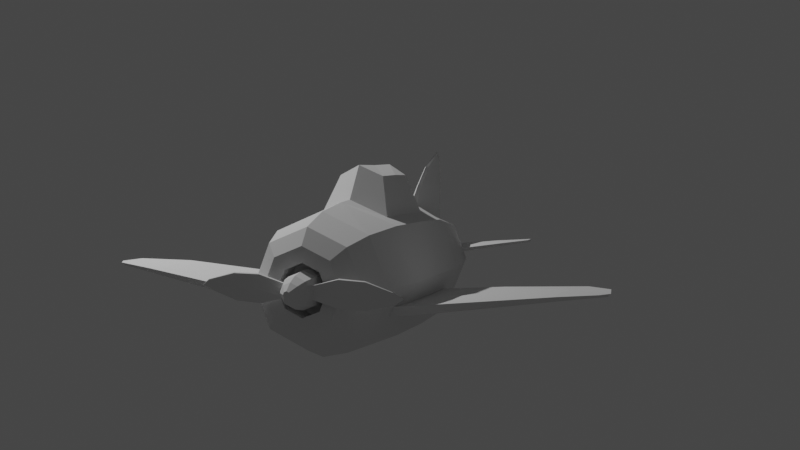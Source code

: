 # Source: Airplane.blend  (saved by Blender 3.0.42; exported with 4.5.12 LTS)
import bpy
from mathutils import Matrix  # noqa: F401  (used for matrix-valued properties, if any)

bpy.ops.wm.read_factory_settings(use_empty=True)
scene = bpy.context.scene
scene.name = 'Scene'

# ---- collections
col_collection = bpy.data.collections.new('Collection'); scene.collection.children.link(col_collection)

# ---- world
world_world = bpy.data.worlds.new('World'); scene.world = world_world
world_world.use_nodes = True; world_world.node_tree.nodes.clear()
_N = world_world.node_tree.nodes; _L = world_world.node_tree.links
n0 = _N.new('ShaderNodeOutputWorld'); n0.name = 'World Output'; n0.location = (300, 300)
n1 = _N.new('ShaderNodeBackground'); n1.name = 'Background'; n1.location = (10, 300)
n1.inputs[0].default_value = (0.05088, 0.05088, 0.05088, 1.0)
_L.new(n1.outputs[0], n0.inputs[0])
n0.is_active_output = True
world_world.color = (0.05088, 0.05088, 0.05088)
world_world.use_sun_shadow = False
world_world.sun_shadow_jitter_overblur = 0.0

# ---- cameras
cam_camera = bpy.data.cameras.new('Camera')
cam_camera.clip_end = 100.0
cam_camera.ortho_scale = 7.314

# ---- lights
light_light = bpy.data.lights.new('Light', 'POINT')
light_light.transmission_factor = 0.0
light_light.energy = 1000.0
light_light.shadow_soft_size = 0.1
light_light.shadow_maximum_resolution = 0.006
light_light.use_absolute_resolution = True

# ---- meshes
me_cylinder = bpy.data.meshes.new('Cylinder')
me_cylinder.from_pydata([(0.0, 0.2563, 1.187), (0.1431, -0.1431, 1.268), (0.0, -0.2023, 1.268), (-0.1431, -0.1431, 1.268), (-0.2162, 0.08772, 1.187), (-0.2149, 0.1038, 1.187), (0.0, 0.6608, -1.464), (0.0, 0.7279, -0.9318), (0.0, 0.6657, 0.2849), (-0.02731, 0.7527, 0.668), (0.2162, 0.08772, 1.187), (0.2149, 0.1038, 1.187), (0.02731, 0.7527, 0.668), (0.3477, -0.3477, 0.8032), (0.5613, -0.288, -0.08055), (0.0, -0.4918, 0.8032), (0.0, -0.6657, 0.1281), (0.0, -0.7035, -0.4011), (0.0, -0.7161, -0.985), (0.0, -0.6608, -1.464), (-0.3477, -0.3477, 0.8032), (-0.5613, -0.288, -0.08055), (-0.5776, -0.3043, -0.4048), (-0.5869, -0.3133, -0.9813), (-0.5643, -0.2908, -1.256), (-0.4618, 0.0873, 0.7906), (-0.6006, -0.1933, -0.08055), (-0.6236, -0.1933, -0.4048), (-0.6365, -0.1934, -0.9813), (-0.6047, -0.1934, -1.256), (-0.4516, 0.1265, 0.7906), (-0.319, 0.5431, 0.0007898), (-0.3395, 0.5636, -0.4041), (-0.346, 0.5697, -0.8478), (-0.4672, 0.4672, -1.464), (0.5776, -0.3043, -0.4048), (0.5869, -0.3133, -0.9813), (0.5643, -0.2908, -1.256), (-0.5099, 0.1283, 0.6223), (-0.4974, 0.4974, -0.4011), (-0.5064, 0.5064, -0.985), (0.0, 0.7161, -1.106), (0.0, 0.6959, 0.1106), (0.0, 1.045, -0.7388), (0.0, 1.029, -0.3947), (0.0, 1.024, -0.06291), (-0.2201, 0.9382, -0.3966), (0.4618, 0.0873, 0.7906), (0.6006, -0.1933, -0.08055), (0.6236, -0.1933, -0.4048), (-0.2068, 0.9248, -0.1341), (-0.2243, 0.9421, -0.6844), (-0.4708, -0.4708, 0.1281), (-0.4974, -0.4974, -0.4011), (-0.5064, -0.5064, -0.985), (-0.4672, -0.4672, -1.464), (-0.5162, 0.0863, 0.6223), (-0.7035, -9.735e-09, -0.4011), (-0.7161, -2.182e-08, -0.985), (-0.6608, -3.274e-08, -1.464), (-2.5, 0.004661, -1.092), (-2.526, 0.03344, -1.092), (-2.446, 0.006822, -0.8544), (-2.47, 0.03348, -0.8544), (-2.33, -0.01944, -0.6465), (-2.433, 0.01006, -1.205), (-2.351, 0.003296, -0.6465), (-2.455, 0.03345, -1.205), (-2.09, -0.006238, -1.214), (-2.103, -0.04257, -1.214), (-2.055, -0.006253, -1.073), (-2.082, -0.006189, -0.7757), (-2.071, -0.05096, -1.073), (-2.175, -0.05535, -0.4329), (-2.097, -0.04761, -0.7757), (-2.162, -0.02003, -0.4329), (-1.303, -0.1057, -1.236), (-1.302, -0.1056, -0.5786), (-1.306, -0.184, -0.5786), (-1.307, -0.1745, -1.236), (-1.305, -0.1057, -1.024), (-1.31, -0.1904, -1.024), (-1.294, -0.179, -0.2049), (-1.29, -0.1121, -0.2049), (-0.02882, 0.2552, 1.194), (-0.2023, 9.711e-09, 1.268), (-0.4918, 8.673e-09, 0.8032), (-0.6657, 3.327e-09, 0.1281), (-0.0295, 0.4779, 0.777), (-0.03486, 0.5725, 0.5131), (-1.089, 0.1751, 1.191), (-1.082, 0.1949, 1.191), (-1.057, 0.1834, 1.271), (-1.058, 0.1753, 1.271), (-1.097, 0.1746, 1.065), (-1.092, 0.1958, 1.065), (-0.6079, 0.1615, 1.018), (-0.5486, 0.1445, 1.23), (-0.5491, 0.1325, 1.23), (-0.6119, 0.1322, 1.018), (-0.6234, 0.1432, 0.6859), (-0.6259, 0.1119, 0.6859), (-0.8348, 0.1774, 1.097), (-0.7926, 0.153, 1.249), (-0.89, 0.1777, 0.8514), (-0.7919, 0.1631, 1.249), (-0.8403, 0.1527, 1.097), (-0.8935, 0.1513, 0.8514), (0.6365, -0.1934, -0.9813), (0.0, 0.2023, 1.268), (-0.1431, 0.1431, 1.268), (0.6047, -0.1934, -1.256), (0.4516, 0.1265, 0.7906), (-0.3477, 0.3477, 0.8032), (-0.4708, 0.4708, 0.1281), (0.0, 0.5925, 0.4775), (0.0, 1.04, 1.204), (0.0, 0.883, 1.236), (0.0, 1.117, 1.153), (-0.009231, 1.037, 1.2), (0.319, 0.5431, 0.0007898), (0.3395, 0.5636, -0.4041), (-0.009017, 0.8822, 1.238), (0.346, 0.5697, -0.8478), (-0.01091, 1.103, 1.158), (-0.02312, 0.6671, 0.9103), (0.4672, 0.4672, -1.464), (0.0, 0.7708, 0.6418), (0.5099, 0.1283, 0.6223), (0.0, 0.4667, 1.183), (-0.02258, 0.4656, 1.188), (0.4974, 0.4974, -0.4011), (-0.01608, 0.8754, 1.057), (0.0, 0.967, 0.8567), (0.0, 0.6983, 1.21), (-0.019, 0.9511, 0.8725), (0.5064, 0.5064, -0.985), (-0.01571, 0.6974, 1.213), (0.2201, 0.9382, -0.3966), (0.2068, 0.9248, -0.1341), (0.2243, 0.9421, -0.6844), (0.4708, -0.4708, 0.1281), (0.4974, -0.4974, -0.4011), (0.5064, -0.5064, -0.985), (0.4672, -0.4672, -1.464), (0.5162, 0.0863, 0.6223), (0.7035, -9.735e-09, -0.4011), (0.7161, -2.182e-08, -0.985), (0.6608, -3.274e-08, -1.464), (2.5, 0.004661, -1.092), (2.526, 0.03344, -1.092), (2.446, 0.006822, -0.8544), (2.47, 0.03348, -0.8544), (2.33, -0.01944, -0.6465), (2.433, 0.01006, -1.205), (2.351, 0.003296, -0.6465), (2.455, 0.03345, -1.205), (2.09, -0.006238, -1.214), (2.103, -0.04257, -1.214), (2.055, -0.006253, -1.073), (2.082, -0.006189, -0.7757), (2.071, -0.05096, -1.073), (2.175, -0.05535, -0.4329), (2.097, -0.04761, -0.7757), (2.162, -0.02003, -0.4329), (1.303, -0.1057, -1.236), (1.302, -0.1056, -0.5786), (1.306, -0.184, -0.5786), (1.307, -0.1745, -1.236), (1.305, -0.1057, -1.024), (1.31, -0.1904, -1.024), (1.294, -0.179, -0.2049), (1.29, -0.1121, -0.2049), (0.02882, 0.2552, 1.194), (0.2023, 9.711e-09, 1.268), (0.4918, 8.673e-09, 0.8032), (0.6657, 3.327e-09, 0.1281), (0.0295, 0.4779, 0.777), (0.03486, 0.5725, 0.5131), (1.089, 0.1751, 1.191), (1.082, 0.1949, 1.191), (1.057, 0.1834, 1.271), (1.058, 0.1753, 1.271), (1.097, 0.1746, 1.065), (1.092, 0.1958, 1.065), (0.6079, 0.1615, 1.018), (0.5486, 0.1445, 1.23), (0.5491, 0.1325, 1.23), (0.6119, 0.1322, 1.018), (0.6234, 0.1432, 0.6859), (0.6259, 0.1119, 0.6859), (0.8348, 0.1774, 1.097), (0.7926, 0.153, 1.249), (0.89, 0.1777, 0.8514), (0.7919, 0.1631, 1.249), (0.8403, 0.1527, 1.097), (0.8935, 0.1513, 0.8514), (0.1431, 0.1431, 1.268), (0.3477, 0.3477, 0.8032), (0.4708, 0.4708, 0.1281), (0.009231, 1.037, 1.2), (0.009017, 0.8822, 1.238), (0.01091, 1.103, 1.158), (0.02312, 0.6671, 0.9103), (0.02258, 0.4656, 1.188), (0.01608, 0.8754, 1.057), (0.019, 0.9511, 0.8725), (0.01571, 0.6974, 1.213), (0.0, 0.5482, -1.741), (0.0, 0.2438, -1.842), (0.1724, -0.1724, -1.842), (0.3877, -0.3877, -1.741), (0.0, -0.2438, -1.842), (0.0, -0.5482, -1.741), (-0.1724, -0.1724, -1.842), (-0.3877, -0.3877, -1.741), (-0.2438, -2.508e-08, -1.842), (-0.5482, -3.938e-08, -1.741), (-0.1724, 0.1724, -1.842), (-0.3877, 0.3877, -1.741), (0.2438, -2.508e-08, -1.842), (0.5482, -3.938e-08, -1.741), (0.1724, 0.1724, -1.842), (0.3877, 0.3877, -1.741), (0.276, -0.276, -1.842), (0.3903, -2.98e-08, -1.842), (-0.276, -0.276, -1.842), (0.0, -0.3903, -1.842), (-0.3903, -2.98e-08, -1.842), (-0.276, 0.276, -1.842), (0.0, 0.3903, -1.842), (0.276, 0.276, -1.842), (3.378e-08, 0.2438, -1.651), (3.378e-08, -0.2438, -1.651), (0.1724, -0.1724, -1.651), (0.2438, -2.508e-08, -1.651), (-0.1724, -0.1724, -1.651), (-0.2438, -2.508e-08, -1.651), (-0.1724, 0.1724, -1.651), (0.1724, 0.1724, -1.651)], [], [(137, 134, 117, 122), (42, 8, 199, 120), (109, 2, 1, 174, 197), (195, 179, 182, 192), (15, 2, 3, 20), (20, 3, 85, 86), (109, 110, 85, 3, 2), (106, 103, 93, 90), (163, 151, 153, 162), (207, 201, 117, 134), (223, 208, 6, 126), (34, 40, 41, 6), (18, 143, 142, 17), (32, 31, 50, 46), (135, 132, 119, 124), (221, 223, 126, 148), (59, 58, 40, 34), (58, 57, 39, 40), (57, 87, 114, 39), (105, 102, 91, 92), (217, 59, 34, 219), (69, 72, 60, 65), (71, 70, 61, 63), (68, 69, 65, 67), (52, 20, 86, 87), (215, 55, 59, 217), (19, 18, 54, 55), (18, 17, 53, 54), (17, 16, 52, 53), (16, 15, 20, 52), (194, 181, 180, 191), (147, 136, 131, 146), (121, 138, 139, 120), (213, 211, 144, 19), (213, 19, 55, 215), (146, 131, 199, 176), (148, 126, 136, 147), (206, 202, 200, 205), (126, 6, 41, 136), (13, 175, 174, 1), (160, 152, 150, 159), (141, 176, 175, 13), (123, 140, 138, 121), (35, 142, 143, 36), (15, 13, 1, 2), (157, 156, 154, 158), (7, 33, 51, 43), (7, 43, 140, 123), (149, 150, 152, 151), (14, 141, 142, 35), (211, 221, 148, 144), (31, 32, 39, 114), (32, 33, 40, 39), (33, 7, 41, 40), (42, 31, 114, 8), (158, 154, 149, 161), (138, 44, 45, 139), (51, 46, 44, 43), (46, 50, 45, 44), (16, 141, 13, 15), (17, 142, 141, 16), (19, 144, 143, 18), (31, 42, 45, 50), (33, 32, 46, 51), (120, 199, 131, 121), (21, 22, 53, 52), (22, 23, 54, 53), (23, 24, 55, 54), (27, 26, 87, 57), (28, 27, 57, 58), (29, 28, 58, 59), (24, 29, 59, 55), (26, 21, 52, 87), (65, 60, 61, 67), (60, 62, 63, 61), (62, 64, 66, 63), (74, 73, 64, 62), (73, 75, 66, 64), (70, 68, 67, 61), (75, 71, 63, 66), (72, 74, 62, 60), (81, 78, 74, 72), (83, 77, 71, 75), (80, 76, 68, 70), (82, 83, 75, 73), (78, 82, 73, 74), (76, 79, 69, 68), (77, 80, 70, 71), (79, 81, 72, 69), (24, 23, 81, 79), (27, 28, 80, 77), (29, 24, 79, 76), (22, 21, 82, 78), (21, 26, 83, 82), (28, 29, 76, 80), (26, 27, 77, 83), (23, 22, 78, 81), (5, 4, 85, 110), (4, 25, 86, 85), (25, 56, 87, 86), (30, 5, 110, 113), (38, 30, 113, 114), (56, 38, 114, 87), (90, 93, 92, 91), (94, 90, 91, 95), (102, 104, 95, 91), (107, 106, 90, 94), (103, 105, 92, 93), (104, 107, 94, 95), (38, 56, 101, 100), (4, 5, 97, 98), (56, 25, 99, 101), (30, 38, 100, 96), (5, 30, 96, 97), (25, 4, 98, 99), (100, 101, 107, 104), (98, 97, 105, 103), (101, 99, 106, 107), (96, 100, 104, 102), (97, 96, 102, 105), (99, 98, 103, 106), (123, 136, 41, 7), (0, 84, 110, 109), (140, 43, 44, 138), (36, 143, 144, 37), (84, 88, 113, 110), (88, 89, 114, 113), (89, 115, 8, 114), (120, 139, 45, 42), (49, 146, 176, 48), (119, 122, 117, 116), (124, 119, 116, 118), (108, 147, 146, 49), (133, 135, 124, 118), (132, 137, 122, 119), (161, 149, 151, 163), (159, 150, 156, 157), (48, 176, 141, 14), (154, 156, 150, 149), (88, 84, 130, 125), (115, 89, 9, 127), (111, 148, 147, 108), (89, 88, 125, 9), (37, 144, 148, 111), (84, 0, 129, 130), (164, 155, 152, 160), (170, 161, 163, 167), (125, 130, 137, 132), (127, 9, 135, 133), (151, 152, 155, 153), (9, 125, 132, 135), (162, 153, 155, 164), (130, 129, 134, 137), (121, 131, 136, 123), (218, 209, 232, 238), (172, 164, 160, 166), (169, 159, 157, 165), (171, 162, 164, 172), (167, 163, 162, 171), (165, 157, 158, 168), (166, 160, 159, 169), (168, 158, 161, 170), (37, 168, 170, 36), (49, 166, 169, 108), (111, 165, 168, 37), (35, 167, 171, 14), (14, 171, 172, 48), (108, 169, 165, 111), (48, 172, 166, 49), (36, 170, 167, 35), (11, 197, 174, 10), (10, 174, 175, 47), (47, 175, 176, 145), (112, 198, 197, 11), (128, 199, 198, 112), (145, 176, 199, 128), (179, 180, 181, 182), (183, 184, 180, 179), (191, 180, 184, 193), (196, 183, 179, 195), (192, 182, 181, 194), (193, 184, 183, 196), (128, 189, 190, 145), (10, 187, 186, 11), (145, 190, 188, 47), (112, 185, 189, 128), (11, 186, 185, 112), (47, 188, 187, 10), (189, 193, 196, 190), (187, 192, 194, 186), (190, 196, 195, 188), (185, 191, 193, 189), (186, 194, 191, 185), (188, 195, 192, 187), (0, 109, 197, 173), (173, 197, 198, 177), (177, 198, 199, 178), (178, 199, 8, 115), (200, 116, 117, 201), (202, 118, 116, 200), (133, 118, 202, 206), (205, 200, 201, 207), (177, 203, 204, 173), (115, 127, 12, 178), (178, 12, 203, 177), (173, 204, 129, 0), (203, 205, 207, 204), (127, 133, 206, 12), (12, 206, 205, 203), (204, 207, 134, 129), (219, 34, 6, 208), (224, 225, 221, 211), (213, 215, 226, 227), (215, 217, 228, 226), (217, 219, 229, 228), (219, 208, 230, 229), (225, 231, 223, 221), (227, 224, 211, 213), (231, 230, 208, 223), (210, 212, 233, 234), (210, 220, 225, 224), (214, 212, 227, 226), (216, 214, 226, 228), (218, 216, 228, 229), (209, 218, 229, 230), (220, 222, 231, 225), (212, 210, 224, 227), (222, 209, 230, 231), (239, 235, 234, 233, 232), (238, 232, 233, 236, 237), (214, 216, 237, 236), (220, 210, 234, 235), (209, 222, 239, 232), (222, 220, 235, 239), (216, 218, 238, 237), (212, 214, 236, 233)])
_uv = me_cylinder.uv_layers.new(name='UVMap')
_uv.uv.foreach_set('vector', [0.0159, 0.9684, 0.002421, 0.9684, 0.002421, 0.9684, 0.0159, 0.9684, -0.001924, 0.8118, 0.0, 0.8333, 0.125, 0.8333, 0.08363, 0.8082, 0.25, 0.49, 0.25, 0.01, 0.08029, 0.08029, 0.01, 0.25, 0.08029, 0.4197, 0.2193, 0.915, 0.2193, 0.915, 0.1886, 0.9855, 0.1886, 0.9855, 0.5, 0.9167, 0.5, 1.0, 0.375, 1.0, 0.375, 0.9167, 0.375, 0.9167, 0.375, 1.0, 0.25, 1.0, 0.25, 0.9167, 0.25, 0.49, 0.08029, 0.4197, 0.01, 0.25, 0.08029, 0.08029, 0.25, 0.01, 0.2193, 0.915, 0.1886, 0.9855, 0.1886, 0.9855, 0.2193, 0.915, 0.3264, 0.7495, 0.3264, 0.7495, 0.3248, 0.8005, 0.3248, 0.8005, 0.0159, 0.9684, 0.0159, 0.9684, 0.002421, 0.9684, 0.002421, 0.9684, 0.125, 0.5223, 0.0, 0.5223, 0.0, 0.5833, 0.125, 0.5833, 0.125, 0.5833, 0.125, 0.6667, 0.0, 0.6667, 0.0, 0.5833, 0.5, 0.6667, 0.375, 0.6667, 0.375, 0.75, 0.5, 0.75, 0.08523, 0.7496, 0.08363, 0.8082, 0.08363, 0.8082, 0.08523, 0.7496, 0.06956, 0.8614, 0.05813, 0.9126, 0.05813, 0.9126, 0.06956, 0.8614, 0.25, 0.5223, 0.125, 0.5223, 0.125, 0.5833, 0.25, 0.5833, 0.25, 0.5833, 0.25, 0.6667, 0.125, 0.6667, 0.125, 0.5833, 0.25, 0.6667, 0.25, 0.75, 0.125, 0.75, 0.125, 0.6667, 0.25, 0.75, 0.25, 0.8333, 0.125, 0.8333, 0.125, 0.75, 0.1864, 0.9855, 0.1557, 0.915, 0.1557, 0.915, 0.1864, 0.9855, 0.25, 0.5223, 0.25, 0.5833, 0.125, 0.5833, 0.125, 0.5223, 0.3251, 0.6195, 0.3273, 0.6673, 0.3273, 0.6673, 0.3251, 0.6195, 0.2986, 0.7495, 0.2977, 0.6673, 0.2977, 0.6673, 0.2986, 0.7495, 0.2999, 0.6195, 0.3251, 0.6195, 0.3251, 0.6195, 0.2999, 0.6195, 0.375, 0.8333, 0.375, 0.9167, 0.25, 0.9167, 0.25, 0.8333, 0.375, 0.5223, 0.375, 0.5833, 0.25, 0.5833, 0.25, 0.5223, 0.5, 0.5833, 0.5, 0.6667, 0.375, 0.6667, 0.375, 0.5833, 0.5, 0.6667, 0.5, 0.75, 0.375, 0.75, 0.375, 0.6667, 0.5, 0.75, 0.5, 0.8333, 0.375, 0.8333, 0.375, 0.75, 0.5, 0.8333, 0.5, 0.9167, 0.375, 0.9167, 0.375, 0.8333, 0.1864, 0.9855, 0.1864, 0.9855, 0.1557, 0.915, 0.1557, 0.915, 0.25, 0.6667, 0.125, 0.6667, 0.125, 0.75, 0.25, 0.75, 0.08523, 0.7496, 0.08523, 0.7496, 0.08363, 0.8082, 0.08363, 0.8082, 0.5, 0.5223, 0.375, 0.5223, 0.375, 0.5833, 0.5, 0.5833, 0.5, 0.5223, 0.5, 0.5833, 0.375, 0.5833, 0.375, 0.5223, 0.25, 0.75, 0.125, 0.75, 0.125, 0.8333, 0.25, 0.8333, 0.25, 0.5833, 0.125, 0.5833, 0.125, 0.6667, 0.25, 0.6667, 0.06956, 0.8614, 0.06956, 0.8614, 0.05813, 0.9126, 0.05813, 0.9126, 0.125, 0.5833, 0.0, 0.5833, 0.0, 0.6667, 0.125, 0.6667, 0.375, 0.9167, 0.25, 0.9167, 0.25, 1.0, 0.375, 1.0, 0.2986, 0.7495, 0.2986, 0.7495, 0.2977, 0.6673, 0.2977, 0.6673, 0.375, 0.8333, 0.25, 0.8333, 0.25, 0.9167, 0.375, 0.9167, 0.08574, 0.6898, 0.08574, 0.6898, 0.08523, 0.7496, 0.08523, 0.7496, 0.3264, 0.7495, 0.375, 0.75, 0.375, 0.6667, 0.3273, 0.6673, 0.5, 0.9167, 0.375, 0.9167, 0.375, 1.0, 0.5, 1.0, 0.2999, 0.6195, 0.2999, 0.6195, 0.3251, 0.6195, 0.3251, 0.6195, -0.001306, 0.6874, 0.08574, 0.6898, 0.08574, 0.6898, -0.001306, 0.6874, -0.001306, 0.6874, -0.001306, 0.6874, 0.08574, 0.6898, 0.08574, 0.6898, 0.3273, 0.6673, 0.2977, 0.6673, 0.2986, 0.7495, 0.3264, 0.7495, 0.3248, 0.8005, 0.375, 0.8333, 0.375, 0.75, 0.3264, 0.7495, 0.375, 0.5223, 0.25, 0.5223, 0.25, 0.5833, 0.375, 0.5833, 0.08363, 0.8082, 0.08523, 0.7496, 0.125, 0.75, 0.125, 0.8333, 0.08523, 0.7496, 0.08574, 0.6898, 0.125, 0.6667, 0.125, 0.75, 0.08574, 0.6898, -0.001306, 0.6874, 0.0, 0.6667, 0.125, 0.6667, -0.001924, 0.8118, 0.08363, 0.8082, 0.125, 0.8333, 0.0, 0.8333, 0.3251, 0.6195, 0.3251, 0.6195, 0.3273, 0.6673, 0.3273, 0.6673, 0.08523, 0.7496, 0.0, 0.75, -0.001924, 0.8118, 0.08363, 0.8082, 0.08574, 0.6898, 0.08523, 0.7496, 0.0, 0.75, -0.001306, 0.6874, 0.08523, 0.7496, 0.08363, 0.8082, -0.001924, 0.8118, 0.0, 0.75, 0.5, 0.8333, 0.375, 0.8333, 0.375, 0.9167, 0.5, 0.9167, 0.5, 0.75, 0.375, 0.75, 0.375, 0.8333, 0.5, 0.8333, 0.5, 0.5833, 0.375, 0.5833, 0.375, 0.6667, 0.5, 0.6667, 0.08363, 0.8082, -0.001924, 0.8118, -0.001924, 0.8118, 0.08363, 0.8082, 0.08574, 0.6898, 0.08523, 0.7496, 0.08523, 0.7496, 0.08574, 0.6898, 0.08363, 0.8082, 0.125, 0.8333, 0.125, 0.75, 0.08523, 0.7496, 0.3248, 0.8005, 0.3264, 0.7495, 0.375, 0.75, 0.375, 0.8333, 0.3264, 0.7495, 0.3273, 0.6673, 0.375, 0.6667, 0.375, 0.75, 0.3273, 0.6673, 0.3251, 0.6195, 0.375, 0.5833, 0.375, 0.6667, 0.2986, 0.7495, 0.3002, 0.8005, 0.25, 0.8333, 0.25, 0.75, 0.2977, 0.6673, 0.2986, 0.7495, 0.25, 0.75, 0.25, 0.6667, 0.2999, 0.6195, 0.2977, 0.6673, 0.25, 0.6667, 0.25, 0.5833, 0.3251, 0.6195, 0.2999, 0.6195, 0.25, 0.5833, 0.375, 0.5833, 0.3002, 0.8005, 0.3248, 0.8005, 0.375, 0.8333, 0.25, 0.8333, 0.3251, 0.6195, 0.3273, 0.6673, 0.2977, 0.6673, 0.2999, 0.6195, 0.3273, 0.6673, 0.3264, 0.7495, 0.2986, 0.7495, 0.2977, 0.6673, 0.3264, 0.7495, 0.3248, 0.8005, 0.3002, 0.8005, 0.2986, 0.7495, 0.3264, 0.7495, 0.3248, 0.8005, 0.3248, 0.8005, 0.3264, 0.7495, 0.3248, 0.8005, 0.3002, 0.8005, 0.3002, 0.8005, 0.3248, 0.8005, 0.2977, 0.6673, 0.2999, 0.6195, 0.2999, 0.6195, 0.2977, 0.6673, 0.3002, 0.8005, 0.2986, 0.7495, 0.2986, 0.7495, 0.3002, 0.8005, 0.3273, 0.6673, 0.3264, 0.7495, 0.3264, 0.7495, 0.3273, 0.6673, 0.3273, 0.6673, 0.3264, 0.7495, 0.3264, 0.7495, 0.3273, 0.6673, 0.3002, 0.8005, 0.2986, 0.7495, 0.2986, 0.7495, 0.3002, 0.8005, 0.2977, 0.6673, 0.2999, 0.6195, 0.2999, 0.6195, 0.2977, 0.6673, 0.3248, 0.8005, 0.3002, 0.8005, 0.3002, 0.8005, 0.3248, 0.8005, 0.3264, 0.7495, 0.3248, 0.8005, 0.3248, 0.8005, 0.3264, 0.7495, 0.2999, 0.6195, 0.3251, 0.6195, 0.3251, 0.6195, 0.2999, 0.6195, 0.2986, 0.7495, 0.2977, 0.6673, 0.2977, 0.6673, 0.2986, 0.7495, 0.3251, 0.6195, 0.3273, 0.6673, 0.3273, 0.6673, 0.3251, 0.6195, 0.3251, 0.6195, 0.3273, 0.6673, 0.3273, 0.6673, 0.3251, 0.6195, 0.2986, 0.7495, 0.2977, 0.6673, 0.2977, 0.6673, 0.2986, 0.7495, 0.2999, 0.6195, 0.3251, 0.6195, 0.3251, 0.6195, 0.2999, 0.6195, 0.3264, 0.7495, 0.3248, 0.8005, 0.3248, 0.8005, 0.3264, 0.7495, 0.3248, 0.8005, 0.3002, 0.8005, 0.3002, 0.8005, 0.3248, 0.8005, 0.2977, 0.6673, 0.2999, 0.6195, 0.2999, 0.6195, 0.2977, 0.6673, 0.3002, 0.8005, 0.2986, 0.7495, 0.2986, 0.7495, 0.3002, 0.8005, 0.3273, 0.6673, 0.3264, 0.7495, 0.3264, 0.7495, 0.3273, 0.6673, 0.1864, 0.9855, 0.1886, 0.9855, 0.25, 1.0, 0.125, 1.0, 0.1886, 0.9855, 0.2193, 0.915, 0.25, 0.9167, 0.25, 1.0, 0.2193, 0.915, 0.2259, 0.8445, 0.25, 0.8333, 0.25, 0.9167, 0.1557, 0.915, 0.1864, 0.9855, 0.125, 1.0, 0.125, 0.9167, 0.1491, 0.8445, 0.1557, 0.915, 0.125, 0.9167, 0.125, 0.8333, 0.2259, 0.8445, 0.1491, 0.8445, 0.125, 0.8333, 0.25, 0.8333, 0.2193, 0.915, 0.1886, 0.9855, 0.1864, 0.9855, 0.1557, 0.915, 0.2259, 0.8445, 0.2193, 0.915, 0.1557, 0.915, 0.1491, 0.8445, 0.1557, 0.915, 0.1491, 0.8445, 0.1491, 0.8445, 0.1557, 0.915, 0.2259, 0.8445, 0.2193, 0.915, 0.2193, 0.915, 0.2259, 0.8445, 0.1886, 0.9855, 0.1864, 0.9855, 0.1864, 0.9855, 0.1886, 0.9855, 0.1491, 0.8445, 0.2259, 0.8445, 0.2259, 0.8445, 0.1491, 0.8445, 0.1491, 0.8445, 0.2259, 0.8445, 0.2259, 0.8445, 0.1491, 0.8445, 0.1886, 0.9855, 0.1864, 0.9855, 0.1864, 0.9855, 0.1886, 0.9855, 0.2259, 0.8445, 0.2193, 0.915, 0.2193, 0.915, 0.2259, 0.8445, 0.1557, 0.915, 0.1491, 0.8445, 0.1491, 0.8445, 0.1557, 0.915, 0.1864, 0.9855, 0.1557, 0.915, 0.1557, 0.915, 0.1864, 0.9855, 0.2193, 0.915, 0.1886, 0.9855, 0.1886, 0.9855, 0.2193, 0.915, 0.1491, 0.8445, 0.2259, 0.8445, 0.2259, 0.8445, 0.1491, 0.8445, 0.1886, 0.9855, 0.1864, 0.9855, 0.1864, 0.9855, 0.1886, 0.9855, 0.2259, 0.8445, 0.2193, 0.915, 0.2193, 0.915, 0.2259, 0.8445, 0.1557, 0.915, 0.1491, 0.8445, 0.1491, 0.8445, 0.1557, 0.915, 0.1864, 0.9855, 0.1557, 0.915, 0.1557, 0.915, 0.1864, 0.9855, 0.2193, 0.915, 0.1886, 0.9855, 0.1886, 0.9855, 0.2193, 0.915, 0.08574, 0.6898, 0.125, 0.6667, 0.0, 0.6667, -0.001306, 0.6874, 0.002421, 0.9684, 0.0159, 0.9684, 0.125, 1.0, 0.0, 1.0, 0.08574, 0.6898, -0.001306, 0.6874, 0.0, 0.75, 0.08523, 0.7496, 0.3273, 0.6673, 0.375, 0.6667, 0.375, 0.5833, 0.3251, 0.6195, 0.0159, 0.9684, 0.05813, 0.9126, 0.125, 0.9167, 0.125, 1.0, 0.05813, 0.9126, 0.06956, 0.8614, 0.125, 0.8333, 0.125, 0.9167, 0.06956, 0.8614, 0.0009271, 0.8647, 0.0, 0.8333, 0.125, 0.8333, 0.08363, 0.8082, 0.08363, 0.8082, -0.001924, 0.8118, -0.001924, 0.8118, 0.2986, 0.7495, 0.25, 0.75, 0.25, 0.8333, 0.3002, 0.8005, 0.05813, 0.9126, 0.0159, 0.9684, 0.002421, 0.9684, -1.137e-13, 0.9167, 0.06956, 0.8614, 0.05813, 0.9126, -1.137e-13, 0.9167, 0.0009271, 0.8647, 0.2977, 0.6673, 0.25, 0.6667, 0.25, 0.75, 0.2986, 0.7495, 0.0009271, 0.8647, 0.06956, 0.8614, 0.06956, 0.8614, 0.0009271, 0.8647, 0.05813, 0.9126, 0.0159, 0.9684, 0.0159, 0.9684, 0.05813, 0.9126, 0.3273, 0.6673, 0.3273, 0.6673, 0.3264, 0.7495, 0.3264, 0.7495, 0.2977, 0.6673, 0.2977, 0.6673, 0.2999, 0.6195, 0.2999, 0.6195, 0.3002, 0.8005, 0.25, 0.8333, 0.375, 0.8333, 0.3248, 0.8005, 0.3251, 0.6195, 0.2999, 0.6195, 0.2977, 0.6673, 0.3273, 0.6673, 0.05813, 0.9126, 0.0159, 0.9684, 0.0159, 0.9684, 0.05813, 0.9126, 0.0009271, 0.8647, 0.06956, 0.8614, 0.06956, 0.8614, 0.0009271, 0.8647, 0.2999, 0.6195, 0.25, 0.5833, 0.25, 0.6667, 0.2977, 0.6673, 0.06956, 0.8614, 0.05813, 0.9126, 0.05813, 0.9126, 0.06956, 0.8614, 0.3251, 0.6195, 0.375, 0.5833, 0.25, 0.5833, 0.2999, 0.6195, 0.0159, 0.9684, 0.002421, 0.9684, 0.002421, 0.9684, 0.0159, 0.9684, 0.3002, 0.8005, 0.3002, 0.8005, 0.2986, 0.7495, 0.2986, 0.7495, 0.3273, 0.6673, 0.3273, 0.6673, 0.3264, 0.7495, 0.3264, 0.7495, 0.05813, 0.9126, 0.0159, 0.9684, 0.0159, 0.9684, 0.05813, 0.9126, 0.0009271, 0.8647, 0.06956, 0.8614, 0.06956, 0.8614, 0.0009271, 0.8647, 0.3264, 0.7495, 0.2986, 0.7495, 0.3002, 0.8005, 0.3248, 0.8005, 0.06956, 0.8614, 0.05813, 0.9126, 0.05813, 0.9126, 0.06956, 0.8614, 0.3248, 0.8005, 0.3248, 0.8005, 0.3002, 0.8005, 0.3002, 0.8005, 0.0159, 0.9684, 0.002421, 0.9684, 0.002421, 0.9684, 0.0159, 0.9684, 0.08523, 0.7496, 0.125, 0.75, 0.125, 0.6667, 0.08574, 0.6898, 0.6684, 0.3316, 0.75, 0.3654, 0.75, 0.3654, 0.6684, 0.3316, 0.3002, 0.8005, 0.3002, 0.8005, 0.2986, 0.7495, 0.2986, 0.7495, 0.2977, 0.6673, 0.2977, 0.6673, 0.2999, 0.6195, 0.2999, 0.6195, 0.3248, 0.8005, 0.3248, 0.8005, 0.3002, 0.8005, 0.3002, 0.8005, 0.3264, 0.7495, 0.3264, 0.7495, 0.3248, 0.8005, 0.3248, 0.8005, 0.2999, 0.6195, 0.2999, 0.6195, 0.3251, 0.6195, 0.3251, 0.6195, 0.2986, 0.7495, 0.2986, 0.7495, 0.2977, 0.6673, 0.2977, 0.6673, 0.3251, 0.6195, 0.3251, 0.6195, 0.3273, 0.6673, 0.3273, 0.6673, 0.3251, 0.6195, 0.3251, 0.6195, 0.3273, 0.6673, 0.3273, 0.6673, 0.2986, 0.7495, 0.2986, 0.7495, 0.2977, 0.6673, 0.2977, 0.6673, 0.2999, 0.6195, 0.2999, 0.6195, 0.3251, 0.6195, 0.3251, 0.6195, 0.3264, 0.7495, 0.3264, 0.7495, 0.3248, 0.8005, 0.3248, 0.8005, 0.3248, 0.8005, 0.3248, 0.8005, 0.3002, 0.8005, 0.3002, 0.8005, 0.2977, 0.6673, 0.2977, 0.6673, 0.2999, 0.6195, 0.2999, 0.6195, 0.3002, 0.8005, 0.3002, 0.8005, 0.2986, 0.7495, 0.2986, 0.7495, 0.3273, 0.6673, 0.3273, 0.6673, 0.3264, 0.7495, 0.3264, 0.7495, 0.1864, 0.9855, 0.125, 1.0, 0.25, 1.0, 0.1886, 0.9855, 0.1886, 0.9855, 0.25, 1.0, 0.25, 0.9167, 0.2193, 0.915, 0.2193, 0.915, 0.25, 0.9167, 0.25, 0.8333, 0.2259, 0.8445, 0.1557, 0.915, 0.125, 0.9167, 0.125, 1.0, 0.1864, 0.9855, 0.1491, 0.8445, 0.125, 0.8333, 0.125, 0.9167, 0.1557, 0.915, 0.2259, 0.8445, 0.25, 0.8333, 0.125, 0.8333, 0.1491, 0.8445, 0.2193, 0.915, 0.1557, 0.915, 0.1864, 0.9855, 0.1886, 0.9855, 0.2259, 0.8445, 0.1491, 0.8445, 0.1557, 0.915, 0.2193, 0.915, 0.1557, 0.915, 0.1557, 0.915, 0.1491, 0.8445, 0.1491, 0.8445, 0.2259, 0.8445, 0.2259, 0.8445, 0.2193, 0.915, 0.2193, 0.915, 0.1886, 0.9855, 0.1886, 0.9855, 0.1864, 0.9855, 0.1864, 0.9855, 0.1491, 0.8445, 0.1491, 0.8445, 0.2259, 0.8445, 0.2259, 0.8445, 0.1491, 0.8445, 0.1491, 0.8445, 0.2259, 0.8445, 0.2259, 0.8445, 0.1886, 0.9855, 0.1886, 0.9855, 0.1864, 0.9855, 0.1864, 0.9855, 0.2259, 0.8445, 0.2259, 0.8445, 0.2193, 0.915, 0.2193, 0.915, 0.1557, 0.915, 0.1557, 0.915, 0.1491, 0.8445, 0.1491, 0.8445, 0.1864, 0.9855, 0.1864, 0.9855, 0.1557, 0.915, 0.1557, 0.915, 0.2193, 0.915, 0.2193, 0.915, 0.1886, 0.9855, 0.1886, 0.9855, 0.1491, 0.8445, 0.1491, 0.8445, 0.2259, 0.8445, 0.2259, 0.8445, 0.1886, 0.9855, 0.1886, 0.9855, 0.1864, 0.9855, 0.1864, 0.9855, 0.2259, 0.8445, 0.2259, 0.8445, 0.2193, 0.915, 0.2193, 0.915, 0.1557, 0.915, 0.1557, 0.915, 0.1491, 0.8445, 0.1491, 0.8445, 0.1864, 0.9855, 0.1864, 0.9855, 0.1557, 0.915, 0.1557, 0.915, 0.2193, 0.915, 0.2193, 0.915, 0.1886, 0.9855, 0.1886, 0.9855, 0.002421, 0.9684, 0.0, 1.0, 0.125, 1.0, 0.0159, 0.9684, 0.0159, 0.9684, 0.125, 1.0, 0.125, 0.9167, 0.05813, 0.9126, 0.05813, 0.9126, 0.125, 0.9167, 0.125, 0.8333, 0.06956, 0.8614, 0.06956, 0.8614, 0.125, 0.8333, 0.0, 0.8333, 0.0009271, 0.8647, 0.05813, 0.9126, -1.137e-13, 0.9167, 0.002421, 0.9684, 0.0159, 0.9684, 0.06956, 0.8614, 0.0009271, 0.8647, -1.137e-13, 0.9167, 0.05813, 0.9126, 0.0009271, 0.8647, 0.0009271, 0.8647, 0.06956, 0.8614, 0.06956, 0.8614, 0.05813, 0.9126, 0.05813, 0.9126, 0.0159, 0.9684, 0.0159, 0.9684, 0.05813, 0.9126, 0.05813, 0.9126, 0.0159, 0.9684, 0.0159, 0.9684, 0.0009271, 0.8647, 0.0009271, 0.8647, 0.06956, 0.8614, 0.06956, 0.8614, 0.06956, 0.8614, 0.06956, 0.8614, 0.05813, 0.9126, 0.05813, 0.9126, 0.0159, 0.9684, 0.0159, 0.9684, 0.002421, 0.9684, 0.002421, 0.9684, 0.05813, 0.9126, 0.05813, 0.9126, 0.0159, 0.9684, 0.0159, 0.9684, 0.0009271, 0.8647, 0.0009271, 0.8647, 0.06956, 0.8614, 0.06956, 0.8614, 0.06956, 0.8614, 0.06956, 0.8614, 0.05813, 0.9126, 0.05813, 0.9126, 0.0159, 0.9684, 0.0159, 0.9684, 0.002421, 0.9684, 0.002421, 0.9684, 0.125, 0.5223, 0.125, 0.5833, 0.0, 0.5833, 0.0, 0.5223, 0.3606, 0.5, 0.2644, 0.5, 0.25, 0.5223, 0.375, 0.5223, 0.5, 0.5223, 0.375, 0.5223, 0.3894, 0.5, 0.4856, 0.5, 0.375, 0.5223, 0.25, 0.5223, 0.2644, 0.5, 0.3606, 0.5, 0.25, 0.5223, 0.125, 0.5223, 0.1394, 0.5, 0.2356, 0.5, 0.125, 0.5223, 0.0, 0.5223, 0.0144, 0.5, 0.1106, 0.5, 0.2356, 0.5, 0.1394, 0.5, 0.125, 0.5223, 0.25, 0.5223, 0.4856, 0.5, 0.3894, 0.5, 0.375, 0.5223, 0.5, 0.5223, 0.1106, 0.5, 0.0144, 0.5, 0.0, 0.5223, 0.125, 0.5223, 0.6684, 0.1684, 0.75, 0.1346, 0.75, 0.1346, 0.6684, 0.1684, 0.6684, 0.1684, 0.6346, 0.25, 0.5653, 0.25, 0.6194, 0.1194, 0.6684, 0.1684, 0.75, 0.1346, 0.75, 0.0653, 0.6194, 0.1194, 0.6346, 0.25, 0.6684, 0.1684, 0.6194, 0.1194, 0.5653, 0.25, 0.6684, 0.3316, 0.6346, 0.25, 0.5653, 0.25, 0.6194, 0.3806, 0.75, 0.3654, 0.6684, 0.3316, 0.6194, 0.3806, 0.75, 0.4347, 0.6346, 0.25, 0.6684, 0.3316, 0.6194, 0.3806, 0.5653, 0.25, 0.75, 0.1346, 0.6684, 0.1684, 0.6194, 0.1194, 0.75, 0.0653, 0.6684, 0.3316, 0.75, 0.3654, 0.75, 0.4347, 0.6194, 0.3806, 0.6684, 0.3316, 0.6346, 0.25, 0.6684, 0.1684, 0.75, 0.1346, 0.75, 0.3654, 0.6684, 0.3316, 0.75, 0.3654, 0.75, 0.1346, 0.6684, 0.1684, 0.6346, 0.25, 0.6684, 0.1684, 0.6346, 0.25, 0.6346, 0.25, 0.6684, 0.1684, 0.6346, 0.25, 0.6684, 0.1684, 0.6684, 0.1684, 0.6346, 0.25, 0.75, 0.3654, 0.6684, 0.3316, 0.6684, 0.3316, 0.75, 0.3654, 0.6684, 0.3316, 0.6346, 0.25, 0.6346, 0.25, 0.6684, 0.3316, 0.6346, 0.25, 0.6684, 0.3316, 0.6684, 0.3316, 0.6346, 0.25, 0.75, 0.1346, 0.6684, 0.1684, 0.6684, 0.1684, 0.75, 0.1346])
me_cylinder.use_remesh_fix_poles = True
me_cylinder.use_remesh_preserve_attributes = False
me_cylinder.update()
me_cylinder_001 = bpy.data.meshes.new('Cylinder.001')
me_cylinder_001.from_pydata([(-3.067e-09, 0.1766, -0.1766), (-3.067e-09, 0.1766, 0.1766), (0.1249, 0.1249, -0.1766), (0.1379, 0.06287, 0.2326), (0.1766, -4.438e-09, -0.1766), (0.1657, -4.01e-09, 0.2329), (0.1249, -0.1249, -0.1766), (0.1379, -0.06287, 0.2326), (-1.851e-08, -0.1766, -0.1766), (-1.851e-08, -0.1766, 0.1766), (-0.1249, -0.1249, -0.1766), (-0.1379, -0.06287, 0.2326), (-0.1766, 5.387e-09, -0.1766), (-0.1657, 5.172e-09, 0.2329), (-0.1249, 0.1249, -0.1766), (-0.1379, 0.06287, 0.2326), (0.1344, 0.05938, 0.2543), (-1.27e-09, 0.1463, 0.3103), (0.1572, -4.126e-09, 0.254), (0.1344, -0.05938, 0.2543), (-1.406e-08, -0.1463, 0.3103), (-0.1344, -0.05938, 0.2543), (-0.1572, 4.869e-09, 0.254), (-0.1344, 0.05938, 0.2543), (0.07, 0.07, 0.3889), (-2.896e-09, 0.099, 0.3889), (0.099, -3.367e-09, 0.3889), (0.07, -0.07, 0.3889), (-1.155e-08, -0.099, 0.3889), (-0.07, -0.07, 0.3889), (-0.099, 2.141e-09, 0.3889), (-0.07, 0.07, 0.3889), (0.02362, 0.02362, 0.4548), (2.984e-09, 0.03341, 0.4548), (0.03341, -1.965e-09, 0.4548), (0.02362, -0.02362, 0.4548), (6.362e-11, -0.03341, 0.4548), (-0.02362, -0.02362, 0.4548), (-0.03341, -1.066e-10, 0.4548), (-0.02362, 0.02362, 0.4548), (0.1766, -4.438e-09, 0.1766), (0.1249, 0.1249, 0.1766), (0.1249, -0.1249, 0.1766), (-0.1766, 5.387e-09, 0.1766), (-0.1249, -0.1249, 0.1766), (-0.1249, 0.1249, 0.1766), (0.1463, -3.697e-09, 0.3103), (0.1034, 0.1034, 0.3103), (0.1034, -0.1034, 0.3103), (-0.1463, 4.441e-09, 0.3103), (-0.1034, -0.1034, 0.3103), (-0.1034, 0.1034, 0.3103), (0.9861, 0.002315, 0.2412), (0.9946, 0.0001634, 0.2375), (-0.9861, 0.002315, 0.2412), (-0.9946, 0.0001634, 0.2375), (0.9088, 0.0534, 0.2023), (0.9088, -0.05686, 0.266), (-0.9088, -0.05686, 0.266), (-0.9088, 0.0534, 0.2023), (0.9053, 0.05512, 0.2065), (0.9053, -0.05414, 0.2696), (-0.9053, -0.05414, 0.2696), (-0.9053, 0.05512, 0.2065), (-0.6518, -0.132, 0.2549), (-0.3948, -0.1365, 0.2437), (-0.3913, -0.1292, 0.2594), (-0.6483, -0.1253, 0.2645), (-0.4335, 0.00173, 0.2497), (-0.7098, 0.003461, 0.2455), (-0.442, 0.0001221, 0.2344), (-0.7183, 0.0002443, 0.2359), (-0.6518, 0.1268, 0.2124), (-0.3948, 0.1339, 0.2225), (-0.6483, 0.1268, 0.2224), (-0.3913, 0.1299, 0.2384), (0.3948, 0.1339, 0.2225), (0.6518, 0.1268, 0.2124), (0.7183, 0.0002443, 0.2359), (0.442, 0.0001221, 0.2344), (0.4335, 0.00173, 0.2497), (0.7098, 0.003461, 0.2455), (0.6483, 0.1268, 0.2224), (0.3913, 0.1299, 0.2384), (0.3948, -0.1365, 0.2437), (0.6518, -0.132, 0.2549), (0.6483, -0.1253, 0.2645), (0.3913, -0.1292, 0.2594)], [], [(0, 1, 41, 2), (2, 41, 40, 4), (4, 40, 42, 6), (6, 42, 9, 8), (8, 9, 44, 10), (10, 44, 43, 12), (74, 72, 59, 63), (12, 43, 45, 14), (14, 45, 1, 0), (0, 2, 4, 6, 8, 10, 12, 14), (20, 48, 27, 28), (44, 9, 20, 50), (1, 45, 51, 17), (41, 1, 17, 47), (72, 71, 55, 59), (67, 69, 54, 62), (9, 42, 48, 20), (64, 67, 62, 58), (25, 31, 39, 33), (46, 47, 24, 26), (51, 49, 30, 31), (50, 20, 28, 29), (48, 46, 26, 27), (47, 17, 25, 24), (17, 51, 31, 25), (49, 50, 29, 30), (32, 33, 39, 38, 37, 36, 35, 34), (30, 29, 37, 38), (28, 27, 35, 36), (26, 24, 32, 34), (31, 30, 38, 39), (29, 28, 36, 37), (27, 26, 34, 35), (24, 25, 33, 32), (3, 5, 40, 41), (5, 7, 42, 40), (11, 13, 43, 44), (13, 15, 45, 43), (18, 16, 47, 46), (19, 18, 46, 48), (22, 21, 50, 49), (23, 22, 49, 51), (16, 3, 41, 47), (21, 11, 44, 50), (15, 23, 51, 45), (7, 19, 48, 42), (53, 56, 60, 52), (57, 53, 52, 61), (55, 58, 62, 54), (59, 55, 54, 63), (78, 77, 56, 53), (69, 74, 63, 54), (82, 81, 52, 60), (86, 85, 57, 61), (85, 78, 53, 57), (77, 82, 60, 56), (81, 86, 61, 52), (71, 64, 58, 55), (13, 11, 65, 70), (70, 65, 64, 71), (22, 23, 75, 68), (68, 75, 74, 69), (11, 21, 66, 65), (65, 66, 67, 64), (21, 22, 68, 66), (66, 68, 69, 67), (15, 13, 70, 73), (73, 70, 71, 72), (23, 15, 73, 75), (75, 73, 72, 74), (18, 19, 87, 80), (80, 87, 86, 81), (3, 16, 83, 76), (76, 83, 82, 77), (7, 5, 79, 84), (84, 79, 78, 85), (19, 7, 84, 87), (87, 84, 85, 86), (16, 18, 80, 83), (83, 80, 81, 82), (5, 3, 76, 79), (79, 76, 77, 78)])
_uv = me_cylinder_001.uv_layers.new(name='UVMap')
_uv.uv.foreach_set('vector', [1.0, 0.5, 1.0, 1.0, 0.875, 1.0, 0.875, 0.5, 0.875, 0.5, 0.875, 1.0, 0.75, 1.0, 0.75, 0.5, 0.75, 0.5, 0.75, 1.0, 0.625, 1.0, 0.625, 0.5, 0.625, 0.5, 0.625, 1.0, 0.5, 1.0, 0.5, 0.5, 0.5, 0.5, 0.5, 1.0, 0.375, 1.0, 0.375, 0.5, 0.375, 0.5, 0.375, 1.0, 0.25, 1.0, 0.25, 0.5, 0.184, 1.0, 0.1822, 1.0, 0.1822, 1.0, 0.184, 1.0, 0.25, 0.5, 0.25, 1.0, 0.125, 1.0, 0.125, 0.5, 0.125, 0.5, 0.125, 1.0, 0.0, 1.0, 0.0, 0.5, 0.75, 0.49, 0.9197, 0.4197, 0.99, 0.25, 0.9197, 0.08029, 0.75, 0.01, 0.5803, 0.08029, 0.51, 0.25, 0.5803, 0.4197, 0.5, 1.0, 0.625, 1.0, 0.625, 1.0, 0.5, 1.0, 0.375, 1.0, 0.5, 1.0, 0.5, 1.0, 0.375, 1.0, 0.0, 1.0, 0.125, 1.0, 0.125, 1.0, 0.0, 1.0, 0.875, 1.0, 1.0, 1.0, 1.0, 1.0, 0.875, 1.0, 0.1822, 1.0, 0.2507, 1.0, 0.2507, 1.0, 0.1822, 1.0, 0.316, 1.0, 0.2493, 1.0, 0.2493, 1.0, 0.316, 1.0, 0.5, 1.0, 0.625, 1.0, 0.625, 1.0, 0.5, 1.0, 0.3178, 1.0, 0.316, 1.0, 0.316, 1.0, 0.3178, 1.0, 0.0, 1.0, 0.125, 1.0, 0.125, 1.0, 0.0, 1.0, 0.75, 1.0, 0.875, 1.0, 0.875, 1.0, 0.75, 1.0, 0.125, 1.0, 0.25, 1.0, 0.25, 1.0, 0.125, 1.0, 0.375, 1.0, 0.5, 1.0, 0.5, 1.0, 0.375, 1.0, 0.625, 1.0, 0.75, 1.0, 0.75, 1.0, 0.625, 1.0, 0.875, 1.0, 1.0, 1.0, 1.0, 1.0, 0.875, 1.0, 0.0, 1.0, 0.125, 1.0, 0.125, 1.0, 0.0, 1.0, 0.25, 1.0, 0.375, 1.0, 0.375, 1.0, 0.25, 1.0, 0.4197, 0.4197, 0.25, 0.49, 0.08029, 0.4197, 0.01, 0.25, 0.08029, 0.08029, 0.25, 0.01, 0.4197, 0.08029, 0.49, 0.25, 0.25, 1.0, 0.375, 1.0, 0.375, 1.0, 0.25, 1.0, 0.5, 1.0, 0.625, 1.0, 0.625, 1.0, 0.5, 1.0, 0.75, 1.0, 0.875, 1.0, 0.875, 1.0, 0.75, 1.0, 0.125, 1.0, 0.25, 1.0, 0.25, 1.0, 0.125, 1.0, 0.375, 1.0, 0.5, 1.0, 0.5, 1.0, 0.375, 1.0, 0.625, 1.0, 0.75, 1.0, 0.75, 1.0, 0.625, 1.0, 0.875, 1.0, 1.0, 1.0, 1.0, 1.0, 0.875, 1.0, 0.8178, 1.0, 0.7507, 1.0, 0.75, 1.0, 0.875, 1.0, 0.7507, 1.0, 0.6822, 1.0, 0.625, 1.0, 0.75, 1.0, 0.3178, 1.0, 0.2507, 1.0, 0.25, 1.0, 0.375, 1.0, 0.2507, 1.0, 0.1822, 1.0, 0.125, 1.0, 0.25, 1.0, 0.7493, 1.0, 0.816, 1.0, 0.875, 1.0, 0.75, 1.0, 0.684, 1.0, 0.7493, 1.0, 0.75, 1.0, 0.625, 1.0, 0.2493, 1.0, 0.316, 1.0, 0.375, 1.0, 0.25, 1.0, 0.184, 1.0, 0.2493, 1.0, 0.25, 1.0, 0.125, 1.0, 0.816, 1.0, 0.8178, 1.0, 0.875, 1.0, 0.875, 1.0, 0.316, 1.0, 0.3178, 1.0, 0.375, 1.0, 0.375, 1.0, 0.1822, 1.0, 0.184, 1.0, 0.125, 1.0, 0.125, 1.0, 0.6822, 1.0, 0.684, 1.0, 0.625, 1.0, 0.625, 1.0, 0.7507, 1.0, 0.8178, 1.0, 0.816, 1.0, 0.7493, 1.0, 0.6822, 1.0, 0.7507, 1.0, 0.7493, 1.0, 0.684, 1.0, 0.2507, 1.0, 0.3178, 1.0, 0.316, 1.0, 0.2493, 1.0, 0.1822, 1.0, 0.2507, 1.0, 0.2493, 1.0, 0.184, 1.0, 0.7507, 1.0, 0.8178, 1.0, 0.8178, 1.0, 0.7507, 1.0, 0.2493, 1.0, 0.184, 1.0, 0.184, 1.0, 0.2493, 1.0, 0.816, 1.0, 0.7493, 1.0, 0.7493, 1.0, 0.816, 1.0, 0.684, 1.0, 0.6822, 1.0, 0.6822, 1.0, 0.684, 1.0, 0.6822, 1.0, 0.7507, 1.0, 0.7507, 1.0, 0.6822, 1.0, 0.8178, 1.0, 0.816, 1.0, 0.816, 1.0, 0.8178, 1.0, 0.7493, 1.0, 0.684, 1.0, 0.684, 1.0, 0.7493, 1.0, 0.2507, 1.0, 0.3178, 1.0, 0.3178, 1.0, 0.2507, 1.0, 0.2507, 1.0, 0.3178, 1.0, 0.3178, 1.0, 0.2507, 1.0, 0.2507, 1.0, 0.3178, 1.0, 0.3178, 1.0, 0.2507, 1.0, 0.2493, 1.0, 0.184, 1.0, 0.184, 1.0, 0.2493, 1.0, 0.2493, 1.0, 0.184, 1.0, 0.184, 1.0, 0.2493, 1.0, 0.3178, 1.0, 0.316, 1.0, 0.316, 1.0, 0.3178, 1.0, 0.3178, 1.0, 0.316, 1.0, 0.316, 1.0, 0.3178, 1.0, 0.316, 1.0, 0.2493, 1.0, 0.2493, 1.0, 0.316, 1.0, 0.316, 1.0, 0.2493, 1.0, 0.2493, 1.0, 0.316, 1.0, 0.1822, 1.0, 0.2507, 1.0, 0.2507, 1.0, 0.1822, 1.0, 0.1822, 1.0, 0.2507, 1.0, 0.2507, 1.0, 0.1822, 1.0, 0.184, 1.0, 0.1822, 1.0, 0.1822, 1.0, 0.184, 1.0, 0.184, 1.0, 0.1822, 1.0, 0.1822, 1.0, 0.184, 1.0, 0.7493, 1.0, 0.684, 1.0, 0.684, 1.0, 0.7493, 1.0, 0.7493, 1.0, 0.684, 1.0, 0.684, 1.0, 0.7493, 1.0, 0.8178, 1.0, 0.816, 1.0, 0.816, 1.0, 0.8178, 1.0, 0.8178, 1.0, 0.816, 1.0, 0.816, 1.0, 0.8178, 1.0, 0.6822, 1.0, 0.7507, 1.0, 0.7507, 1.0, 0.6822, 1.0, 0.6822, 1.0, 0.7507, 1.0, 0.7507, 1.0, 0.6822, 1.0, 0.684, 1.0, 0.6822, 1.0, 0.6822, 1.0, 0.684, 1.0, 0.684, 1.0, 0.6822, 1.0, 0.6822, 1.0, 0.684, 1.0, 0.816, 1.0, 0.7493, 1.0, 0.7493, 1.0, 0.816, 1.0, 0.816, 1.0, 0.7493, 1.0, 0.7493, 1.0, 0.816, 1.0, 0.7507, 1.0, 0.8178, 1.0, 0.8178, 1.0, 0.7507, 1.0, 0.7507, 1.0, 0.8178, 1.0, 0.8178, 1.0, 0.7507, 1.0])
me_cylinder_001.use_remesh_fix_poles = True
me_cylinder_001.use_remesh_preserve_attributes = False
me_cylinder_001.update()

# ---- objects
ob_light = bpy.data.objects.new('Light', light_light)
ob_camera = bpy.data.objects.new('Camera', cam_camera)
ob_cylinder = bpy.data.objects.new('Cylinder', me_cylinder)
ob_cylinder_001 = bpy.data.objects.new('Cylinder.001', me_cylinder_001)

# ---- transforms, parenting, visibility, modifiers, constraints
ob_light.location = (4.076, 1.005, 5.904)
ob_light.rotation_euler = (0.6503, 0.05522, 1.866)
ob_light.lock_rotations_4d = False
ob_light.empty_display_type = 'ARROWS'
ob_light.color = (0.0, 0.0, 0.0, 0.0)
ob_light.lineart.crease_threshold = 0.0
ob_camera.location = (-4.767, 10.14, 1.517)
ob_camera.rotation_euler = (1.472, -2.002e-07, 3.574)
ob_camera.lock_rotations_4d = False
ob_camera.empty_display_type = 'ARROWS'
ob_camera.color = (0.0, 0.0, 0.0, 0.0)
ob_camera.display_type = 'WIRE'
ob_camera.lineart.crease_threshold = 0.0
ob_cylinder.location = (0.0, 0.0, 0.0)
ob_cylinder.rotation_euler = (1.571, -0.0, 0.0)
ob_cylinder_001.location = (3.353e-08, 1.651, 1.863e-08)
ob_cylinder_001.rotation_euler = (-1.571, -0.0, 0.0)

# ---- collection membership
col_collection.objects.link(ob_light)
col_collection.objects.link(ob_camera)
col_collection.objects.link(ob_cylinder)
col_collection.objects.link(ob_cylinder_001)

# ---- scene / render settings (as saved in the file)
scene.camera = ob_camera
scene.frame_start = 1; scene.frame_end = 250; scene.frame_set(4)
scene.render.engine = 'CYCLES'
scene.cycles.sampling_pattern = 'TABULATED_SOBOL'
scene.cycles.use_light_tree = False
scene.view_settings.view_transform = 'Filmic'
bpy.context.view_layer.update()
